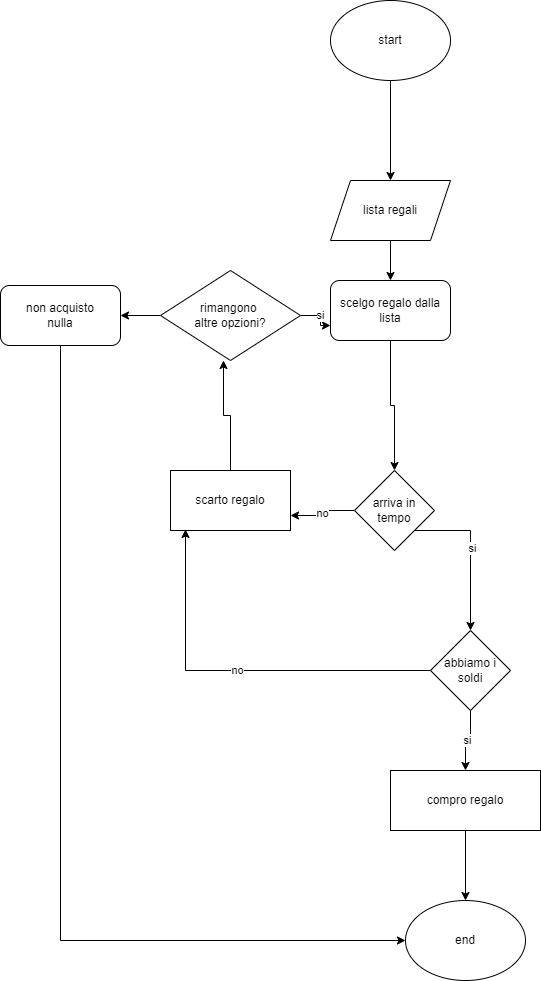

The diagram above was exported from draw.io. Its source (the exported page's mxGraphModel, read from the mxfile embedded in the PNG):
<mxGraphModel dx="852" dy="417" grid="1" gridSize="10" guides="1" tooltips="1" connect="1" arrows="1" fold="1" page="1" pageScale="1" pageWidth="827" pageHeight="1169" math="0" shadow="0">
  <root>
    <mxCell id="WIyWlLk6GJQsqaUBKTNV-0" />
    <mxCell id="WIyWlLk6GJQsqaUBKTNV-1" parent="WIyWlLk6GJQsqaUBKTNV-0" />
    <mxCell id="CI6uuLBcAeLMNahd6uaU-2" style="edgeStyle=orthogonalEdgeStyle;rounded=0;orthogonalLoop=1;jettySize=auto;html=1;exitX=0.5;exitY=1;exitDx=0;exitDy=0;" parent="WIyWlLk6GJQsqaUBKTNV-1" source="CI6uuLBcAeLMNahd6uaU-0" target="CI6uuLBcAeLMNahd6uaU-3" edge="1">
      <mxGeometry relative="1" as="geometry">
        <mxPoint x="410" y="290" as="targetPoint" />
        <mxPoint x="460" y="200" as="sourcePoint" />
      </mxGeometry>
    </mxCell>
    <mxCell id="CI6uuLBcAeLMNahd6uaU-0" value="start" style="ellipse;whiteSpace=wrap;html=1;" parent="WIyWlLk6GJQsqaUBKTNV-1" vertex="1">
      <mxGeometry x="350" y="80" width="120" height="80" as="geometry" />
    </mxCell>
    <mxCell id="CI6uuLBcAeLMNahd6uaU-7" style="edgeStyle=orthogonalEdgeStyle;rounded=0;orthogonalLoop=1;jettySize=auto;html=1;exitX=0.5;exitY=1;exitDx=0;exitDy=0;" parent="WIyWlLk6GJQsqaUBKTNV-1" source="CI6uuLBcAeLMNahd6uaU-3" target="CI6uuLBcAeLMNahd6uaU-5" edge="1">
      <mxGeometry relative="1" as="geometry" />
    </mxCell>
    <mxCell id="CI6uuLBcAeLMNahd6uaU-3" value="lista regali" style="shape=parallelogram;perimeter=parallelogramPerimeter;whiteSpace=wrap;html=1;fixedSize=1;" parent="WIyWlLk6GJQsqaUBKTNV-1" vertex="1">
      <mxGeometry x="350" y="260" width="120" height="60" as="geometry" />
    </mxCell>
    <mxCell id="CI6uuLBcAeLMNahd6uaU-12" style="edgeStyle=orthogonalEdgeStyle;rounded=0;orthogonalLoop=1;jettySize=auto;html=1;exitX=0.5;exitY=1;exitDx=0;exitDy=0;entryX=0.5;entryY=0;entryDx=0;entryDy=0;" parent="WIyWlLk6GJQsqaUBKTNV-1" source="CI6uuLBcAeLMNahd6uaU-5" target="CI6uuLBcAeLMNahd6uaU-13" edge="1">
      <mxGeometry relative="1" as="geometry">
        <mxPoint x="380" y="490" as="targetPoint" />
      </mxGeometry>
    </mxCell>
    <mxCell id="CI6uuLBcAeLMNahd6uaU-5" value="scelgo regalo dalla lista" style="rounded=1;whiteSpace=wrap;html=1;" parent="WIyWlLk6GJQsqaUBKTNV-1" vertex="1">
      <mxGeometry x="350" y="360" width="120" height="60" as="geometry" />
    </mxCell>
    <mxCell id="CI6uuLBcAeLMNahd6uaU-28" style="edgeStyle=orthogonalEdgeStyle;rounded=0;orthogonalLoop=1;jettySize=auto;html=1;exitX=1;exitY=1;exitDx=0;exitDy=0;" parent="WIyWlLk6GJQsqaUBKTNV-1" source="CI6uuLBcAeLMNahd6uaU-13" edge="1">
      <mxGeometry relative="1" as="geometry">
        <mxPoint x="490" y="710" as="targetPoint" />
      </mxGeometry>
    </mxCell>
    <mxCell id="CI6uuLBcAeLMNahd6uaU-29" value="si" style="edgeLabel;html=1;align=center;verticalAlign=middle;resizable=0;points=[];" parent="CI6uuLBcAeLMNahd6uaU-28" connectable="0" vertex="1">
      <mxGeometry x="-0.0634" y="1" relative="1" as="geometry">
        <mxPoint as="offset" />
      </mxGeometry>
    </mxCell>
    <mxCell id="CI6uuLBcAeLMNahd6uaU-43" value="no" style="edgeStyle=orthogonalEdgeStyle;rounded=0;orthogonalLoop=1;jettySize=auto;html=1;exitX=0;exitY=0.5;exitDx=0;exitDy=0;entryX=1;entryY=0.75;entryDx=0;entryDy=0;" parent="WIyWlLk6GJQsqaUBKTNV-1" source="CI6uuLBcAeLMNahd6uaU-13" target="CI6uuLBcAeLMNahd6uaU-38" edge="1">
      <mxGeometry relative="1" as="geometry" />
    </mxCell>
    <mxCell id="CI6uuLBcAeLMNahd6uaU-13" value="arriva in tempo" style="rhombus;whiteSpace=wrap;html=1;" parent="WIyWlLk6GJQsqaUBKTNV-1" vertex="1">
      <mxGeometry x="374" y="550" width="80" height="80" as="geometry" />
    </mxCell>
    <mxCell id="CI6uuLBcAeLMNahd6uaU-39" value="si" style="edgeStyle=orthogonalEdgeStyle;rounded=0;orthogonalLoop=1;jettySize=auto;html=1;" parent="WIyWlLk6GJQsqaUBKTNV-1" source="CI6uuLBcAeLMNahd6uaU-31" target="CI6uuLBcAeLMNahd6uaU-36" edge="1">
      <mxGeometry relative="1" as="geometry" />
    </mxCell>
    <mxCell id="CI6uuLBcAeLMNahd6uaU-42" value="no" style="edgeStyle=orthogonalEdgeStyle;rounded=0;orthogonalLoop=1;jettySize=auto;html=1;entryX=0.125;entryY=0.983;entryDx=0;entryDy=0;entryPerimeter=0;" parent="WIyWlLk6GJQsqaUBKTNV-1" source="CI6uuLBcAeLMNahd6uaU-31" target="CI6uuLBcAeLMNahd6uaU-38" edge="1">
      <mxGeometry relative="1" as="geometry">
        <mxPoint x="70" y="750" as="targetPoint" />
      </mxGeometry>
    </mxCell>
    <mxCell id="CI6uuLBcAeLMNahd6uaU-31" value="&lt;span style=&quot;&quot;&gt;abbiamo i soldi&lt;/span&gt;" style="rhombus;whiteSpace=wrap;html=1;" parent="WIyWlLk6GJQsqaUBKTNV-1" vertex="1">
      <mxGeometry x="450" y="710" width="80" height="80" as="geometry" />
    </mxCell>
    <mxCell id="CI6uuLBcAeLMNahd6uaU-41" style="edgeStyle=orthogonalEdgeStyle;rounded=0;orthogonalLoop=1;jettySize=auto;html=1;" parent="WIyWlLk6GJQsqaUBKTNV-1" source="CI6uuLBcAeLMNahd6uaU-36" target="CI6uuLBcAeLMNahd6uaU-40" edge="1">
      <mxGeometry relative="1" as="geometry" />
    </mxCell>
    <mxCell id="CI6uuLBcAeLMNahd6uaU-36" value="compro regalo" style="rounded=0;whiteSpace=wrap;html=1;" parent="WIyWlLk6GJQsqaUBKTNV-1" vertex="1">
      <mxGeometry x="410" y="850" width="150" height="60" as="geometry" />
    </mxCell>
    <mxCell id="CI6uuLBcAeLMNahd6uaU-44" style="edgeStyle=orthogonalEdgeStyle;rounded=0;orthogonalLoop=1;jettySize=auto;html=1;exitX=0.5;exitY=0;exitDx=0;exitDy=0;entryX=0.45;entryY=1;entryDx=0;entryDy=0;entryPerimeter=0;" parent="WIyWlLk6GJQsqaUBKTNV-1" source="CI6uuLBcAeLMNahd6uaU-38" target="CI6uuLBcAeLMNahd6uaU-48" edge="1">
      <mxGeometry relative="1" as="geometry" />
    </mxCell>
    <mxCell id="CI6uuLBcAeLMNahd6uaU-38" value="scarto regalo" style="rounded=0;whiteSpace=wrap;html=1;" parent="WIyWlLk6GJQsqaUBKTNV-1" vertex="1">
      <mxGeometry x="190" y="550" width="120" height="60" as="geometry" />
    </mxCell>
    <mxCell id="CI6uuLBcAeLMNahd6uaU-40" value="end" style="ellipse;whiteSpace=wrap;html=1;" parent="WIyWlLk6GJQsqaUBKTNV-1" vertex="1">
      <mxGeometry x="425" y="980" width="120" height="80" as="geometry" />
    </mxCell>
    <mxCell id="CI6uuLBcAeLMNahd6uaU-49" value="si" style="edgeStyle=orthogonalEdgeStyle;rounded=0;orthogonalLoop=1;jettySize=auto;html=1;entryX=0;entryY=0.75;entryDx=0;entryDy=0;" parent="WIyWlLk6GJQsqaUBKTNV-1" source="CI6uuLBcAeLMNahd6uaU-48" target="CI6uuLBcAeLMNahd6uaU-5" edge="1">
      <mxGeometry relative="1" as="geometry">
        <mxPoint x="240" y="380" as="targetPoint" />
      </mxGeometry>
    </mxCell>
    <mxCell id="CI6uuLBcAeLMNahd6uaU-52" style="edgeStyle=orthogonalEdgeStyle;rounded=0;orthogonalLoop=1;jettySize=auto;html=1;entryX=1;entryY=0.5;entryDx=0;entryDy=0;" parent="WIyWlLk6GJQsqaUBKTNV-1" source="CI6uuLBcAeLMNahd6uaU-48" target="CI6uuLBcAeLMNahd6uaU-50" edge="1">
      <mxGeometry relative="1" as="geometry" />
    </mxCell>
    <mxCell id="CI6uuLBcAeLMNahd6uaU-48" value="rimangono&amp;nbsp;&lt;br&gt;altre opzioni?" style="rhombus;whiteSpace=wrap;html=1;" parent="WIyWlLk6GJQsqaUBKTNV-1" vertex="1">
      <mxGeometry x="180" y="350" width="140" height="90" as="geometry" />
    </mxCell>
    <mxCell id="CI6uuLBcAeLMNahd6uaU-53" style="edgeStyle=orthogonalEdgeStyle;rounded=0;orthogonalLoop=1;jettySize=auto;html=1;entryX=0;entryY=0.5;entryDx=0;entryDy=0;" parent="WIyWlLk6GJQsqaUBKTNV-1" source="CI6uuLBcAeLMNahd6uaU-50" target="CI6uuLBcAeLMNahd6uaU-40" edge="1">
      <mxGeometry relative="1" as="geometry">
        <mxPoint x="80" y="1020" as="targetPoint" />
        <Array as="points">
          <mxPoint x="80" y="1020" />
        </Array>
      </mxGeometry>
    </mxCell>
    <mxCell id="CI6uuLBcAeLMNahd6uaU-50" value="non acquisto&lt;br&gt;nulla" style="rounded=1;whiteSpace=wrap;html=1;" parent="WIyWlLk6GJQsqaUBKTNV-1" vertex="1">
      <mxGeometry x="20" y="365" width="120" height="60" as="geometry" />
    </mxCell>
  </root>
</mxGraphModel>